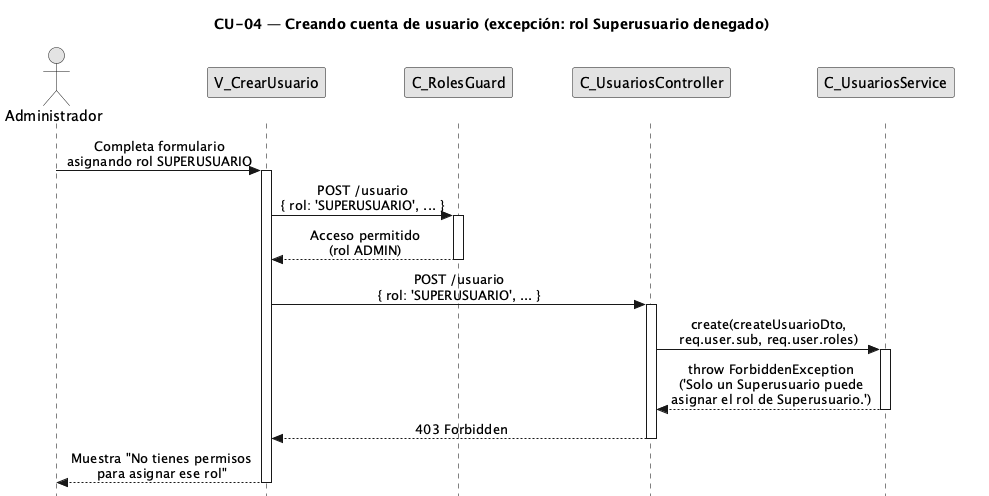

The diagram above was rendered by PlantUML. Its source (embedded in the PNG):
@startuml CU04-exc-rol-superusuario-denegado
title CU-04 — Creando cuenta de usuario (excepción: rol Superusuario denegado)

skinparam style strictuml
skinparam monochrome true
skinparam shadowing false
skinparam sequenceMessageAlign center
<style>
sequenceDiagram {
  participant {
    margin 25
  }
  actor {
    margin 20
  }
}
</style>
skinparam sequence {
  MessageAlign center
  LifeLineBorderColor black
}
hide footbox

actor "Administrador" as user
participant "V_CrearUsuario" as view
participant "C_RolesGuard" as guard
participant "C_UsuariosController" as ctrl
participant "C_UsuariosService" as svc

user -> view : Completa formulario\nasignando rol SUPERUSUARIO
activate view

view -> guard : POST /usuario\n{ rol: 'SUPERUSUARIO', ... }
activate guard

guard --> view : Acceso permitido\n(rol ADMIN)
deactivate guard

view -> ctrl : POST /usuario\n{ rol: 'SUPERUSUARIO', ... }
activate ctrl

ctrl -> svc : create(createUsuarioDto,\nreq.user.sub, req.user.roles)
activate svc

svc --> ctrl : throw ForbiddenException\n('Solo un Superusuario puede\nasignar el rol de Superusuario.')
deactivate svc

ctrl --> view : 403 Forbidden
deactivate ctrl

view --> user : Muestra "No tienes permisos\npara asignar ese rol"
deactivate view

@enduml